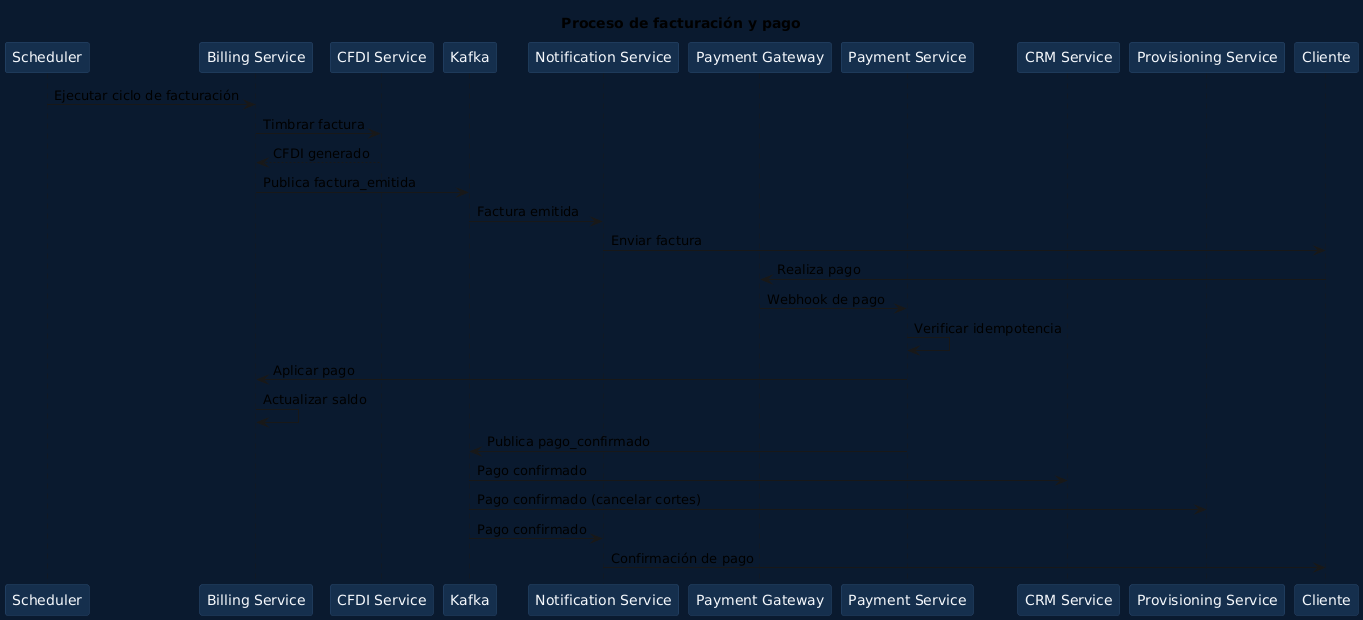

The diagram above was rendered by PlantUML. Its source (embedded in the PNG):
@startuml
' Secuencia de facturación y pago
skinparam backgroundColor #0a1a2f
skinparam sequenceBoxBorderColor #2b4c72
skinparam sequenceBoxBackgroundColor #152f4d
skinparam participantBorderColor #2b4c72
skinparam participantBackgroundColor #152f4d
skinparam participantFontColor #f5f8fc
skinparam noteBackgroundColor #152f4d
skinparam noteBorderColor #2b4c72
title Proceso de facturación y pago

participant Scheduler
participant "Billing Service" as Billing
participant "CFDI Service" as CFDIService
participant Kafka
participant "Notification Service" as Notification
participant "Payment Gateway" as PayGateway
participant "Payment Service" as Payment
participant "CRM Service" as CRM
participant "Provisioning Service" as Provisioning

Scheduler -> Billing: Ejecutar ciclo de facturación
Billing -> CFDIService: Timbrar factura
CFDIService --> Billing: CFDI generado
Billing -> Kafka: Publica factura_emitida
Kafka -> Notification: Factura emitida
Notification -> Cliente: Enviar factura
Cliente -> PayGateway: Realiza pago
PayGateway -> Payment: Webhook de pago
Payment -> Payment: Verificar idempotencia
Payment -> Billing: Aplicar pago
Billing -> Billing: Actualizar saldo
Payment -> Kafka: Publica pago_confirmado
Kafka -> CRM: Pago confirmado
Kafka -> Provisioning: Pago confirmado (cancelar cortes)
Kafka -> Notification: Pago confirmado
Notification -> Cliente: Confirmación de pago
@enduml